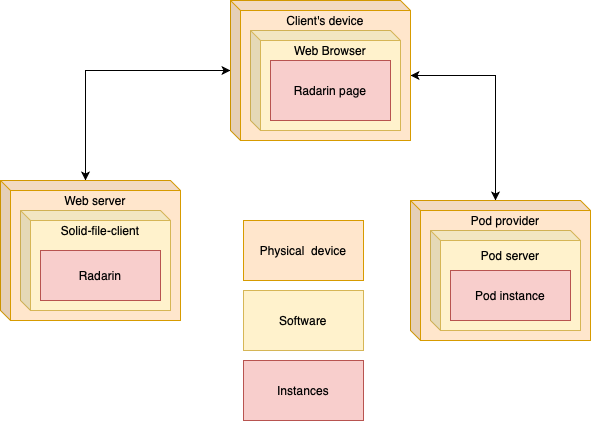

The diagram above was exported from draw.io. Its source (the exported page's mxGraphModel, read from the mxfile embedded in the PNG):
<mxGraphModel dx="1426" dy="797" grid="1" gridSize="10" guides="1" tooltips="1" connect="1" arrows="1" fold="1" page="1" pageScale="1" pageWidth="827" pageHeight="1169" math="0" shadow="0">
  <root>
    <mxCell id="0" />
    <mxCell id="1" parent="0" />
    <mxCell id="vOl9N8QjID93ULEfRgyu-33" style="edgeStyle=orthogonalEdgeStyle;rounded=0;orthogonalLoop=1;jettySize=auto;html=1;entryX=0;entryY=0;entryDx=85;entryDy=0;entryPerimeter=0;endArrow=classic;endFill=1;startArrow=classic;startFill=1;" parent="1" source="vOl9N8QjID93ULEfRgyu-3" target="vOl9N8QjID93ULEfRgyu-17" edge="1">
      <mxGeometry relative="1" as="geometry" />
    </mxCell>
    <mxCell id="vOl9N8QjID93ULEfRgyu-34" style="edgeStyle=orthogonalEdgeStyle;rounded=0;orthogonalLoop=1;jettySize=auto;html=1;entryX=0;entryY=0;entryDx=85;entryDy=0;entryPerimeter=0;exitX=0;exitY=0;exitDx=180;exitDy=75;exitPerimeter=0;startArrow=classic;startFill=1;" parent="1" source="vOl9N8QjID93ULEfRgyu-3" target="vOl9N8QjID93ULEfRgyu-20" edge="1">
      <mxGeometry relative="1" as="geometry">
        <Array as="points">
          <mxPoint x="605" y="165" />
        </Array>
      </mxGeometry>
    </mxCell>
    <mxCell id="vOl9N8QjID93ULEfRgyu-3" value="&lt;br&gt;&lt;br&gt;&lt;br&gt;&lt;br&gt;&lt;br&gt;" style="shape=cube;whiteSpace=wrap;html=1;boundedLbl=1;backgroundOutline=1;darkOpacity=0.05;darkOpacity2=0.1;size=10;fillColor=#ffe6cc;strokeColor=#d79b00;" parent="1" vertex="1">
      <mxGeometry x="340" y="90" width="180" height="140" as="geometry" />
    </mxCell>
    <mxCell id="vOl9N8QjID93ULEfRgyu-4" value="&lt;br&gt;&lt;br&gt;&lt;br&gt;&lt;br&gt;&lt;br&gt;" style="shape=cube;whiteSpace=wrap;html=1;boundedLbl=1;backgroundOutline=1;darkOpacity=0.05;darkOpacity2=0.1;size=10;fillColor=#fff2cc;strokeColor=#d6b656;" parent="1" vertex="1">
      <mxGeometry x="360" y="120" width="150" height="100" as="geometry" />
    </mxCell>
    <mxCell id="vOl9N8QjID93ULEfRgyu-16" value="" style="rounded=0;whiteSpace=wrap;html=1;fillColor=#f8cecc;strokeColor=#b85450;" parent="1" vertex="1">
      <mxGeometry x="380" y="150" width="120" height="60" as="geometry" />
    </mxCell>
    <mxCell id="vOl9N8QjID93ULEfRgyu-17" value="&lt;br&gt;&lt;br&gt;&lt;br&gt;&lt;br&gt;&lt;br&gt;" style="shape=cube;whiteSpace=wrap;html=1;boundedLbl=1;backgroundOutline=1;darkOpacity=0.05;darkOpacity2=0.1;size=10;fillColor=#ffe6cc;strokeColor=#d79b00;" parent="1" vertex="1">
      <mxGeometry x="110" y="270" width="180" height="140" as="geometry" />
    </mxCell>
    <mxCell id="vOl9N8QjID93ULEfRgyu-18" value="&lt;br&gt;&lt;br&gt;&lt;br&gt;&lt;br&gt;&lt;br&gt;" style="shape=cube;whiteSpace=wrap;html=1;boundedLbl=1;backgroundOutline=1;darkOpacity=0.05;darkOpacity2=0.1;size=10;fillColor=#fff2cc;strokeColor=#d6b656;" parent="1" vertex="1">
      <mxGeometry x="130" y="300" width="150" height="100" as="geometry" />
    </mxCell>
    <mxCell id="vOl9N8QjID93ULEfRgyu-19" value="" style="rounded=0;whiteSpace=wrap;html=1;fillColor=#f8cecc;strokeColor=#b85450;" parent="1" vertex="1">
      <mxGeometry x="150" y="340" width="120" height="50" as="geometry" />
    </mxCell>
    <mxCell id="vOl9N8QjID93ULEfRgyu-20" value="&lt;br&gt;&lt;br&gt;&lt;br&gt;&lt;br&gt;&lt;br&gt;" style="shape=cube;whiteSpace=wrap;html=1;boundedLbl=1;backgroundOutline=1;darkOpacity=0.05;darkOpacity2=0.1;size=10;fillColor=#ffe6cc;strokeColor=#d79b00;" parent="1" vertex="1">
      <mxGeometry x="520" y="290" width="180" height="140" as="geometry" />
    </mxCell>
    <mxCell id="vOl9N8QjID93ULEfRgyu-21" value="&lt;br&gt;&lt;br&gt;&lt;br&gt;&lt;br&gt;&lt;br&gt;" style="shape=cube;whiteSpace=wrap;html=1;boundedLbl=1;backgroundOutline=1;darkOpacity=0.05;darkOpacity2=0.1;size=10;fillColor=#fff2cc;strokeColor=#d6b656;" parent="1" vertex="1">
      <mxGeometry x="540" y="320" width="150" height="100" as="geometry" />
    </mxCell>
    <mxCell id="vOl9N8QjID93ULEfRgyu-22" value="" style="rounded=0;whiteSpace=wrap;html=1;fillColor=#f8cecc;strokeColor=#b85450;" parent="1" vertex="1">
      <mxGeometry x="560" y="360" width="120" height="50" as="geometry" />
    </mxCell>
    <mxCell id="vOl9N8QjID93ULEfRgyu-23" value="Client's device" style="text;html=1;strokeColor=none;fillColor=none;align=center;verticalAlign=middle;whiteSpace=wrap;rounded=0;" parent="1" vertex="1">
      <mxGeometry x="390" y="100" width="90" height="20" as="geometry" />
    </mxCell>
    <mxCell id="vOl9N8QjID93ULEfRgyu-24" value="Web Browser" style="text;html=1;strokeColor=none;fillColor=none;align=center;verticalAlign=middle;whiteSpace=wrap;rounded=0;" parent="1" vertex="1">
      <mxGeometry x="390" y="130" width="100" height="20" as="geometry" />
    </mxCell>
    <mxCell id="vOl9N8QjID93ULEfRgyu-26" value="Radarin page" style="text;html=1;strokeColor=none;fillColor=none;align=center;verticalAlign=middle;whiteSpace=wrap;rounded=0;" parent="1" vertex="1">
      <mxGeometry x="390" y="170" width="100" height="20" as="geometry" />
    </mxCell>
    <mxCell id="vOl9N8QjID93ULEfRgyu-27" value="Web server" style="text;html=1;strokeColor=none;fillColor=none;align=center;verticalAlign=middle;whiteSpace=wrap;rounded=0;" parent="1" vertex="1">
      <mxGeometry x="150" y="280" width="110" height="20" as="geometry" />
    </mxCell>
    <mxCell id="vOl9N8QjID93ULEfRgyu-28" value="Pod provider" style="text;html=1;strokeColor=none;fillColor=none;align=center;verticalAlign=middle;whiteSpace=wrap;rounded=0;" parent="1" vertex="1">
      <mxGeometry x="530" y="300" width="170" height="20" as="geometry" />
    </mxCell>
    <mxCell id="vOl9N8QjID93ULEfRgyu-29" value="Pod server" style="text;html=1;strokeColor=none;fillColor=none;align=center;verticalAlign=middle;whiteSpace=wrap;rounded=0;" parent="1" vertex="1">
      <mxGeometry x="560" y="335" width="120" height="20" as="geometry" />
    </mxCell>
    <mxCell id="vOl9N8QjID93ULEfRgyu-30" value="Pod instance" style="text;html=1;strokeColor=none;fillColor=none;align=center;verticalAlign=middle;whiteSpace=wrap;rounded=0;" parent="1" vertex="1">
      <mxGeometry x="560" y="375" width="120" height="20" as="geometry" />
    </mxCell>
    <mxCell id="vOl9N8QjID93ULEfRgyu-31" value="Solid-file-client" style="text;html=1;strokeColor=none;fillColor=none;align=center;verticalAlign=middle;whiteSpace=wrap;rounded=0;" parent="1" vertex="1">
      <mxGeometry x="140" y="310" width="140" height="20" as="geometry" />
    </mxCell>
    <mxCell id="vOl9N8QjID93ULEfRgyu-32" value="Radarin" style="text;html=1;strokeColor=none;fillColor=none;align=center;verticalAlign=middle;whiteSpace=wrap;rounded=0;" parent="1" vertex="1">
      <mxGeometry x="150" y="355" width="120" height="20" as="geometry" />
    </mxCell>
    <mxCell id="vOl9N8QjID93ULEfRgyu-35" value="" style="rounded=0;whiteSpace=wrap;html=1;fillColor=#f8cecc;strokeColor=#b85450;" parent="1" vertex="1">
      <mxGeometry x="353" y="450" width="120" height="60" as="geometry" />
    </mxCell>
    <mxCell id="vOl9N8QjID93ULEfRgyu-36" value="" style="rounded=0;whiteSpace=wrap;html=1;fillColor=#fff2cc;strokeColor=#d6b656;" parent="1" vertex="1">
      <mxGeometry x="353" y="380" width="120" height="60" as="geometry" />
    </mxCell>
    <mxCell id="vOl9N8QjID93ULEfRgyu-37" value="" style="rounded=0;whiteSpace=wrap;html=1;fillColor=#ffe6cc;strokeColor=#d79b00;" parent="1" vertex="1">
      <mxGeometry x="353" y="310" width="120" height="60" as="geometry" />
    </mxCell>
    <mxCell id="vOl9N8QjID93ULEfRgyu-38" value="Physical &amp;nbsp;device" style="text;html=1;strokeColor=none;fillColor=none;align=center;verticalAlign=middle;whiteSpace=wrap;rounded=0;" parent="1" vertex="1">
      <mxGeometry x="353" y="330" width="120" height="20" as="geometry" />
    </mxCell>
    <mxCell id="vOl9N8QjID93ULEfRgyu-39" value="Software" style="text;html=1;strokeColor=none;fillColor=none;align=center;verticalAlign=middle;whiteSpace=wrap;rounded=0;" parent="1" vertex="1">
      <mxGeometry x="353" y="400" width="120" height="20" as="geometry" />
    </mxCell>
    <mxCell id="vOl9N8QjID93ULEfRgyu-40" value="Instances" style="text;html=1;strokeColor=none;fillColor=none;align=center;verticalAlign=middle;whiteSpace=wrap;rounded=0;" parent="1" vertex="1">
      <mxGeometry x="353" y="470" width="120" height="20" as="geometry" />
    </mxCell>
  </root>
</mxGraphModel>